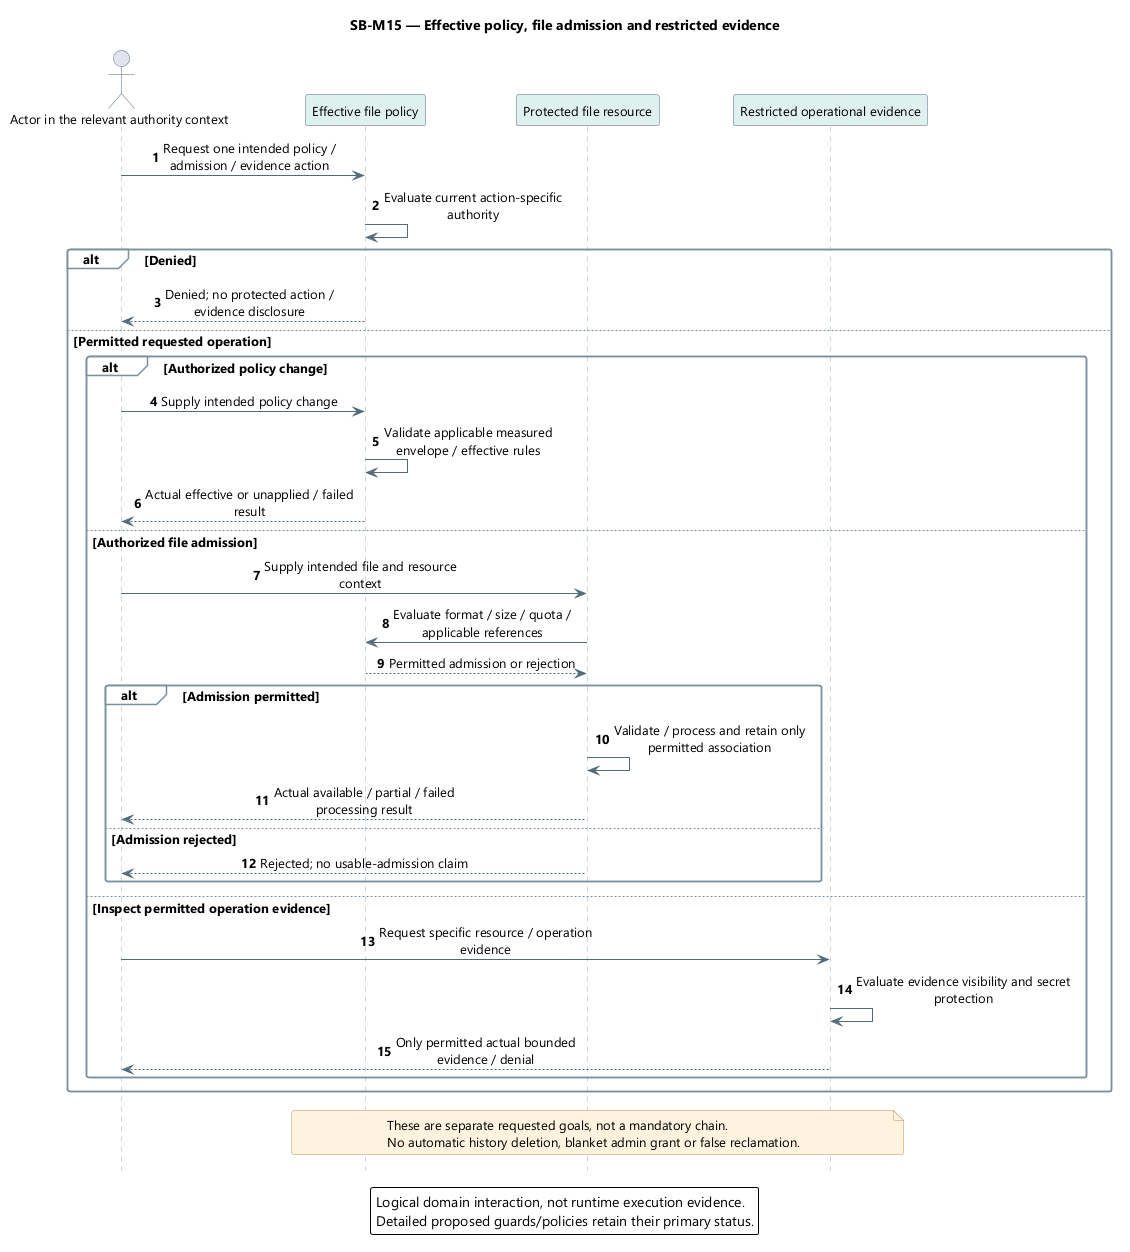

The diagram above was rendered by PlantUML. Its source (embedded in the PNG):
@startuml
' OWNER-MVP-2026-11-04 review: MVP core / cross-cutting. Core presentation/application/files or shared authority/recovery invariant remains applicable.
skinparam backgroundColor white
skinparam defaultFontName Segoe UI
skinparam defaultFontSize 13
skinparam shadowing false
skinparam roundcorner 5
skinparam ArrowColor #526B7B
skinparam sequenceMessageAlign center
skinparam sequenceParticipantBackgroundColor #DFF1EF
skinparam sequenceParticipantBorderColor #526B7B
skinparam sequenceActorBorderColor #526B7B
skinparam sequenceLifeLineBorderColor #9AAEB7
skinparam sequenceGroupBackgroundColor #F8FAFC
skinparam sequenceGroupBorderColor #7B919E
skinparam sequenceDividerBackgroundColor #EDF4FB
skinparam noteBackgroundColor #FFF3DF
skinparam noteBorderColor #B99557
skinparam maxMessageSize 220
hide footbox
autonumber
title SB-M15 — Effective policy, file admission and restricted evidence
actor "Actor in the relevant authority context" as U
participant "Effective file policy" as P
participant "Protected file resource" as F
participant "Restricted operational evidence" as E
U -> P : Request one intended policy / admission / evidence action
P -> P : Evaluate current action-specific authority
alt Denied
 P --> U : Denied; no protected action / evidence disclosure
else Permitted requested operation
 alt Authorized policy change
  U -> P : Supply intended policy change
  P -> P : Validate applicable measured envelope / effective rules
  P --> U : Actual effective or unapplied / failed result
 else Authorized file admission
  U -> F : Supply intended file and resource context
  F -> P : Evaluate format / size / quota / applicable references
  P --> F : Permitted admission or rejection
  alt Admission permitted
   F -> F : Validate / process and retain only permitted association
   F --> U : Actual available / partial / failed processing result
  else Admission rejected
   F --> U : Rejected; no usable-admission claim
  end
 else Inspect permitted operation evidence
  U -> E : Request specific resource / operation evidence
  E -> E : Evaluate evidence visibility and secret protection
  E --> U : Only permitted actual bounded evidence / denial
 end
end
note over P,E
These are separate requested goals, not a mandatory chain.
No automatic history deletion, blanket admin grant or false reclamation.
end note
legend bottom
Logical domain interaction, not runtime execution evidence.
Detailed proposed guards/policies retain their primary status.
endlegend
@enduml